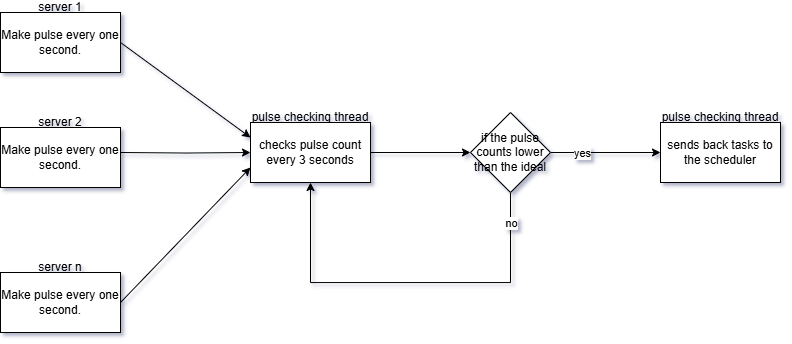

The diagram above was exported from draw.io. Its source (the exported page's mxGraphModel, read from the mxfile embedded in the PNG):
<mxGraphModel dx="1508" dy="721" grid="1" gridSize="10" guides="1" tooltips="1" connect="1" arrows="1" fold="1" page="1" pageScale="1" pageWidth="1100" pageHeight="850" math="0" shadow="0">
  <root>
    <mxCell id="0" />
    <mxCell id="1" parent="0" />
    <mxCell id="4R3jTNnreOaA9j46UVd3-11" style="edgeStyle=orthogonalEdgeStyle;rounded=0;orthogonalLoop=1;jettySize=auto;html=1;entryX=0;entryY=0.5;entryDx=0;entryDy=0;" parent="1" source="4R3jTNnreOaA9j46UVd3-1" target="4R3jTNnreOaA9j46UVd3-2" edge="1">
      <mxGeometry relative="1" as="geometry" />
    </mxCell>
    <mxCell id="4R3jTNnreOaA9j46UVd3-10" style="edgeStyle=orthogonalEdgeStyle;rounded=0;orthogonalLoop=1;jettySize=auto;html=1;entryX=0.5;entryY=1;entryDx=0;entryDy=0;" parent="1" source="4R3jTNnreOaA9j46UVd3-2" target="4R3jTNnreOaA9j46UVd3-1" edge="1">
      <mxGeometry relative="1" as="geometry">
        <Array as="points">
          <mxPoint x="550" y="710" />
          <mxPoint x="350" y="710" />
        </Array>
      </mxGeometry>
    </mxCell>
    <mxCell id="4R3jTNnreOaA9j46UVd3-13" value="no" style="edgeLabel;html=1;align=center;verticalAlign=middle;resizable=0;points=[];" parent="4R3jTNnreOaA9j46UVd3-10" vertex="1" connectable="0">
      <mxGeometry x="-0.7969" y="2" relative="1" as="geometry">
        <mxPoint x="-2" y="-10" as="offset" />
      </mxGeometry>
    </mxCell>
    <mxCell id="4R3jTNnreOaA9j46UVd3-15" style="edgeStyle=orthogonalEdgeStyle;rounded=0;orthogonalLoop=1;jettySize=auto;html=1;entryX=0;entryY=0.5;entryDx=0;entryDy=0;" parent="1" source="4R3jTNnreOaA9j46UVd3-2" target="4R3jTNnreOaA9j46UVd3-14" edge="1">
      <mxGeometry relative="1" as="geometry" />
    </mxCell>
    <mxCell id="4R3jTNnreOaA9j46UVd3-16" value="yes" style="edgeLabel;html=1;align=center;verticalAlign=middle;resizable=0;points=[];" parent="4R3jTNnreOaA9j46UVd3-15" vertex="1" connectable="0">
      <mxGeometry x="-0.4327" relative="1" as="geometry">
        <mxPoint as="offset" />
      </mxGeometry>
    </mxCell>
    <mxCell id="4R3jTNnreOaA9j46UVd3-2" value="if the pulse counts lower than the ideal" style="rhombus;whiteSpace=wrap;html=1;" parent="1" vertex="1">
      <mxGeometry x="510" y="540" width="80" height="80" as="geometry" />
    </mxCell>
    <mxCell id="4R3jTNnreOaA9j46UVd3-6" style="rounded=0;orthogonalLoop=1;jettySize=auto;html=1;exitX=1;exitY=0.5;exitDx=0;exitDy=0;entryX=0;entryY=0.25;entryDx=0;entryDy=0;" parent="1" source="4R3jTNnreOaA9j46UVd3-3" target="4R3jTNnreOaA9j46UVd3-1" edge="1">
      <mxGeometry relative="1" as="geometry">
        <mxPoint x="290" y="540" as="targetPoint" />
      </mxGeometry>
    </mxCell>
    <mxCell id="4R3jTNnreOaA9j46UVd3-7" style="edgeStyle=orthogonalEdgeStyle;rounded=0;orthogonalLoop=1;jettySize=auto;html=1;entryX=0;entryY=0.5;entryDx=0;entryDy=0;" parent="1" target="4R3jTNnreOaA9j46UVd3-1" edge="1">
      <mxGeometry relative="1" as="geometry">
        <mxPoint x="160" y="580" as="sourcePoint" />
      </mxGeometry>
    </mxCell>
    <mxCell id="4R3jTNnreOaA9j46UVd3-9" style="edgeStyle=none;rounded=0;orthogonalLoop=1;jettySize=auto;html=1;entryX=0;entryY=0.75;entryDx=0;entryDy=0;exitX=1;exitY=0.5;exitDx=0;exitDy=0;" parent="1" source="963JoeC_eqf4FGZi2auW-11" target="4R3jTNnreOaA9j46UVd3-1" edge="1">
      <mxGeometry relative="1" as="geometry">
        <mxPoint x="149.56521739130426" y="680" as="sourcePoint" />
      </mxGeometry>
    </mxCell>
    <mxCell id="963JoeC_eqf4FGZi2auW-4" value="" style="group" vertex="1" connectable="0" parent="1">
      <mxGeometry x="40" y="430" width="120" height="70" as="geometry" />
    </mxCell>
    <mxCell id="4R3jTNnreOaA9j46UVd3-3" value="&lt;div&gt;Make pulse every one second.&lt;/div&gt;" style="rounded=0;whiteSpace=wrap;html=1;" parent="963JoeC_eqf4FGZi2auW-4" vertex="1">
      <mxGeometry y="10" width="120" height="60" as="geometry" />
    </mxCell>
    <mxCell id="963JoeC_eqf4FGZi2auW-1" value="server 1" style="text;html=1;align=center;verticalAlign=middle;whiteSpace=wrap;rounded=0;" vertex="1" parent="963JoeC_eqf4FGZi2auW-4">
      <mxGeometry x="30" width="60" height="10" as="geometry" />
    </mxCell>
    <mxCell id="963JoeC_eqf4FGZi2auW-5" value="" style="group" vertex="1" connectable="0" parent="1">
      <mxGeometry x="40" y="545" width="120" height="70" as="geometry" />
    </mxCell>
    <mxCell id="963JoeC_eqf4FGZi2auW-6" value="&lt;div&gt;Make pulse every one second.&lt;/div&gt;" style="rounded=0;whiteSpace=wrap;html=1;" vertex="1" parent="963JoeC_eqf4FGZi2auW-5">
      <mxGeometry y="10" width="120" height="60" as="geometry" />
    </mxCell>
    <mxCell id="963JoeC_eqf4FGZi2auW-7" value="server 2" style="text;html=1;align=center;verticalAlign=middle;whiteSpace=wrap;rounded=0;" vertex="1" parent="963JoeC_eqf4FGZi2auW-5">
      <mxGeometry x="30" width="60" height="10" as="geometry" />
    </mxCell>
    <mxCell id="963JoeC_eqf4FGZi2auW-10" value="" style="group" vertex="1" connectable="0" parent="1">
      <mxGeometry x="40" y="690" width="120" height="70" as="geometry" />
    </mxCell>
    <mxCell id="963JoeC_eqf4FGZi2auW-11" value="&lt;div&gt;Make pulse every one second.&lt;/div&gt;" style="rounded=0;whiteSpace=wrap;html=1;" vertex="1" parent="963JoeC_eqf4FGZi2auW-10">
      <mxGeometry y="10" width="120" height="60" as="geometry" />
    </mxCell>
    <mxCell id="963JoeC_eqf4FGZi2auW-13" value="" style="edgeStyle=none;rounded=0;orthogonalLoop=1;jettySize=auto;html=1;" edge="1" parent="963JoeC_eqf4FGZi2auW-10" source="963JoeC_eqf4FGZi2auW-12" target="963JoeC_eqf4FGZi2auW-11">
      <mxGeometry relative="1" as="geometry" />
    </mxCell>
    <mxCell id="963JoeC_eqf4FGZi2auW-12" value="server n" style="text;html=1;align=center;verticalAlign=middle;whiteSpace=wrap;rounded=0;" vertex="1" parent="963JoeC_eqf4FGZi2auW-10">
      <mxGeometry x="30" width="60" height="10" as="geometry" />
    </mxCell>
    <mxCell id="963JoeC_eqf4FGZi2auW-15" value="" style="group" vertex="1" connectable="0" parent="1">
      <mxGeometry x="285" y="540" width="130" height="70" as="geometry" />
    </mxCell>
    <mxCell id="4R3jTNnreOaA9j46UVd3-1" value="checks pulse count every 3 seconds" style="rounded=0;whiteSpace=wrap;html=1;" parent="963JoeC_eqf4FGZi2auW-15" vertex="1">
      <mxGeometry x="5" y="10" width="120" height="60" as="geometry" />
    </mxCell>
    <mxCell id="963JoeC_eqf4FGZi2auW-14" value="pulse checking thread" style="text;html=1;align=center;verticalAlign=middle;whiteSpace=wrap;rounded=0;" vertex="1" parent="963JoeC_eqf4FGZi2auW-15">
      <mxGeometry width="130" height="10" as="geometry" />
    </mxCell>
    <mxCell id="963JoeC_eqf4FGZi2auW-17" value="" style="group" vertex="1" connectable="0" parent="1">
      <mxGeometry x="700" y="540" width="120" height="70" as="geometry" />
    </mxCell>
    <mxCell id="4R3jTNnreOaA9j46UVd3-14" value="sends back tasks to the scheduler" style="rounded=0;whiteSpace=wrap;html=1;" parent="963JoeC_eqf4FGZi2auW-17" vertex="1">
      <mxGeometry y="10" width="120" height="60" as="geometry" />
    </mxCell>
    <mxCell id="963JoeC_eqf4FGZi2auW-16" value="pulse checking thread" style="text;html=1;align=center;verticalAlign=middle;whiteSpace=wrap;rounded=0;" vertex="1" parent="963JoeC_eqf4FGZi2auW-17">
      <mxGeometry width="120" height="10" as="geometry" />
    </mxCell>
  </root>
</mxGraphModel>